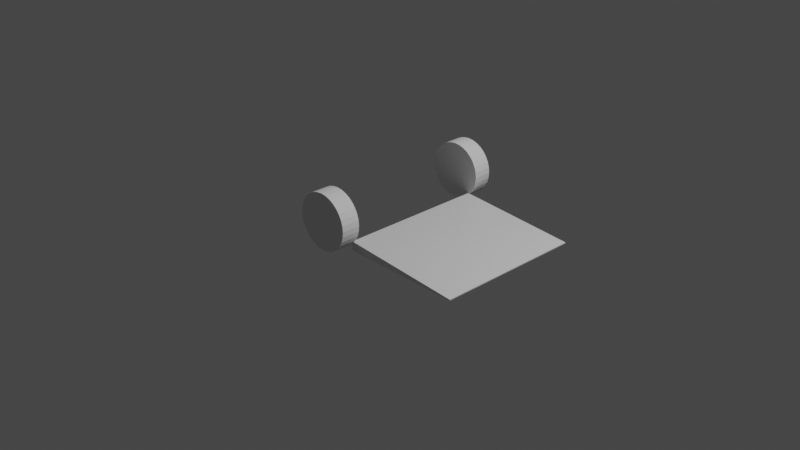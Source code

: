 # Source: handtruck.blend  (saved by Blender 2.92.15; exported with 4.5.12 LTS)
import bpy
from mathutils import Matrix  # noqa: F401  (used for matrix-valued properties, if any)

bpy.ops.wm.read_factory_settings(use_empty=True)
scene = bpy.context.scene
scene.name = 'Scene'

# ---- collections
col_collection = bpy.data.collections.new('Collection'); scene.collection.children.link(col_collection)

# ---- materials (node trees are filled in below, after node groups)
mat_material = bpy.data.materials.new('Material')
mat_material.alpha_threshold = 0.0
mat_material.use_transparent_shadow = False
mat_material.line_color = (0.0, 0.0, 0.0, 1.0)

# ---- material node trees
mat_material.use_nodes = True; mat_material.node_tree.nodes.clear()
_N = mat_material.node_tree.nodes; _L = mat_material.node_tree.links
n0 = _N.new('ShaderNodeOutputMaterial'); n0.name = 'Material Output'; n0.location = (300, 300)
n1 = _N.new('ShaderNodeBsdfPrincipled'); n1.name = 'Principled BSDF'; n1.location = (10, 300)
n1.distribution = 'GGX'
n1.subsurface_method = 'BURLEY'
n1.inputs[2].default_value = 0.4
n1.inputs[3].default_value = 1.45
n1.inputs[27].default_value = (0.0, 0.0, 0.0, 1.0)
n1.inputs[28].default_value = 1.0
_L.new(n1.outputs[0], n0.inputs[0])
n0.is_active_output = True

# ---- world
world_world = bpy.data.worlds.new('World'); scene.world = world_world
world_world.use_nodes = True; world_world.node_tree.nodes.clear()
_N = world_world.node_tree.nodes; _L = world_world.node_tree.links
n0 = _N.new('ShaderNodeOutputWorld'); n0.name = 'World Output'; n0.location = (300, 300)
n1 = _N.new('ShaderNodeBackground'); n1.name = 'Background'; n1.location = (10, 300)
n1.inputs[0].default_value = (0.05088, 0.05088, 0.05088, 1.0)
_L.new(n1.outputs[0], n0.inputs[0])
n0.is_active_output = True
world_world.color = (0.05088, 0.05088, 0.05088)
world_world.use_sun_shadow = False
world_world.sun_shadow_jitter_overblur = 0.0

# ---- cameras
cam_camera = bpy.data.cameras.new('Camera')
cam_camera.clip_end = 100.0
cam_camera.ortho_scale = 7.314

# ---- lights
light_light = bpy.data.lights.new('Light', 'POINT')
light_light.transmission_factor = 0.0
light_light.energy = 1000.0
light_light.shadow_soft_size = 0.1
light_light.shadow_maximum_resolution = 0.006
light_light.use_absolute_resolution = True

# ---- meshes
me_cube = bpy.data.meshes.new('Cube')
me_cube.from_pydata([(1.5, 0.8, 0.01), (1.5, 0.8, 0.0), (1.5, -0.8, 0.01), (1.5, -0.8, 0.0), (0.2, 0.8, 0.1), (0.2, 0.8, 0.0), (0.2, -0.8, 0.1), (0.2, -0.8, 0.0)], [], [(0, 4, 6, 2), (3, 2, 6, 7), (7, 6, 4, 5), (5, 1, 3, 7), (1, 0, 2, 3), (5, 4, 0, 1)])
_uv = me_cube.uv_layers.new(name='UVMap')
_uv.uv.foreach_set('vector', [0.625, 0.5, 0.875, 0.5, 0.875, 0.75, 0.625, 0.75, 0.375, 0.75, 0.625, 0.75, 0.625, 1.0, 0.375, 1.0, 0.375, 0.0, 0.625, 0.0, 0.625, 0.25, 0.375, 0.25, 0.125, 0.5, 0.375, 0.5, 0.375, 0.75, 0.125, 0.75, 0.375, 0.5, 0.625, 0.5, 0.625, 0.75, 0.375, 0.75, 0.375, 0.25, 0.625, 0.25, 0.625, 0.5, 0.375, 0.5])
me_cube.materials.append(mat_material)
me_cube.use_remesh_preserve_volume = False
me_cube.use_remesh_preserve_attributes = False
me_cube.use_mirror_vertex_groups = False
me_cube.update()
me_cylinder = bpy.data.meshes.new('Cylinder')
me_cylinder.from_pydata([(3.749e-08, 0.3, 0.0), (3.749e-08, 0.3, 0.2), (0.05853, 0.2942, 0.0), (0.05853, 0.2942, 0.2), (0.1148, 0.2772, 0.0), (0.1148, 0.2772, 0.2), (0.1667, 0.2494, 0.0), (0.1667, 0.2494, 0.2), (0.2121, 0.2121, 0.0), (0.2121, 0.2121, 0.2), (0.2494, 0.1667, 0.0), (0.2494, 0.1667, 0.2), (0.2772, 0.1148, 0.0), (0.2772, 0.1148, 0.2), (0.2942, 0.05853, 0.0), (0.2942, 0.05853, 0.2), (0.3, 2.456e-07, 0.0), (0.3, 2.456e-07, 0.2), (0.2942, -0.05853, 0.0), (0.2942, -0.05853, 0.2), (0.2772, -0.1148, 0.0), (0.2772, -0.1148, 0.2), (0.2494, -0.1667, 0.0), (0.2494, -0.1667, 0.2), (0.2121, -0.2121, 0.0), (0.2121, -0.2121, 0.2), (0.1667, -0.2494, 0.0), (0.1667, -0.2494, 0.2), (0.1148, -0.2772, 0.0), (0.1148, -0.2772, 0.2), (0.05853, -0.2942, 0.0), (0.05853, -0.2942, 0.2), (-6.027e-08, -0.3, 0.0), (-6.027e-08, -0.3, 0.2), (-0.05853, -0.2942, 0.0), (-0.05853, -0.2942, 0.2), (-0.1148, -0.2772, 0.0), (-0.1148, -0.2772, 0.2), (-0.1667, -0.2494, 0.0), (-0.1667, -0.2494, 0.2), (-0.2121, -0.2121, 0.0), (-0.2121, -0.2121, 0.2), (-0.2494, -0.1667, 0.0), (-0.2494, -0.1667, 0.2), (-0.2772, -0.1148, 0.0), (-0.2772, -0.1148, 0.2), (-0.2942, -0.05853, 0.0), (-0.2942, -0.05853, 0.2), (-0.3, 5.126e-07, 0.0), (-0.3, 5.126e-07, 0.2), (-0.2942, 0.05853, 0.0), (-0.2942, 0.05853, 0.2), (-0.2772, 0.1148, 0.0), (-0.2772, 0.1148, 0.2), (-0.2494, 0.1667, 0.0), (-0.2494, 0.1667, 0.2), (-0.2121, 0.2121, 0.0), (-0.2121, 0.2121, 0.2), (-0.1667, 0.2494, 0.0), (-0.1667, 0.2494, 0.2), (-0.1148, 0.2772, 0.0), (-0.1148, 0.2772, 0.2), (-0.05853, 0.2942, 0.0), (-0.05853, 0.2942, 0.2)], [], [(0, 1, 3, 2), (2, 3, 5, 4), (4, 5, 7, 6), (6, 7, 9, 8), (8, 9, 11, 10), (10, 11, 13, 12), (12, 13, 15, 14), (14, 15, 17, 16), (16, 17, 19, 18), (18, 19, 21, 20), (20, 21, 23, 22), (22, 23, 25, 24), (24, 25, 27, 26), (26, 27, 29, 28), (28, 29, 31, 30), (30, 31, 33, 32), (32, 33, 35, 34), (34, 35, 37, 36), (36, 37, 39, 38), (38, 39, 41, 40), (40, 41, 43, 42), (42, 43, 45, 44), (44, 45, 47, 46), (46, 47, 49, 48), (48, 49, 51, 50), (50, 51, 53, 52), (52, 53, 55, 54), (54, 55, 57, 56), (56, 57, 59, 58), (58, 59, 61, 60), (3, 1, 63, 61, 59, 57, 55, 53, 51, 49, 47, 45, 43, 41, 39, 37, 35, 33, 31, 29, 27, 25, 23, 21, 19, 17, 15, 13, 11, 9, 7, 5), (60, 61, 63, 62), (62, 63, 1, 0), (0, 2, 4, 6, 8, 10, 12, 14, 16, 18, 20, 22, 24, 26, 28, 30, 32, 34, 36, 38, 40, 42, 44, 46, 48, 50, 52, 54, 56, 58, 60, 62)])
_uv = me_cylinder.uv_layers.new(name='UVMap')
_uv.uv.foreach_set('vector', [1.0, 0.5, 1.0, 1.0, 0.9688, 1.0, 0.9688, 0.5, 0.9688, 0.5, 0.9688, 1.0, 0.9375, 1.0, 0.9375, 0.5, 0.9375, 0.5, 0.9375, 1.0, 0.9062, 1.0, 0.9062, 0.5, 0.9062, 0.5, 0.9062, 1.0, 0.875, 1.0, 0.875, 0.5, 0.875, 0.5, 0.875, 1.0, 0.8438, 1.0, 0.8438, 0.5, 0.8438, 0.5, 0.8438, 1.0, 0.8125, 1.0, 0.8125, 0.5, 0.8125, 0.5, 0.8125, 1.0, 0.7812, 1.0, 0.7812, 0.5, 0.7812, 0.5, 0.7812, 1.0, 0.75, 1.0, 0.75, 0.5, 0.75, 0.5, 0.75, 1.0, 0.7188, 1.0, 0.7188, 0.5, 0.7188, 0.5, 0.7188, 1.0, 0.6875, 1.0, 0.6875, 0.5, 0.6875, 0.5, 0.6875, 1.0, 0.6562, 1.0, 0.6562, 0.5, 0.6562, 0.5, 0.6562, 1.0, 0.625, 1.0, 0.625, 0.5, 0.625, 0.5, 0.625, 1.0, 0.5938, 1.0, 0.5938, 0.5, 0.5938, 0.5, 0.5938, 1.0, 0.5625, 1.0, 0.5625, 0.5, 0.5625, 0.5, 0.5625, 1.0, 0.5312, 1.0, 0.5312, 0.5, 0.5312, 0.5, 0.5312, 1.0, 0.5, 1.0, 0.5, 0.5, 0.5, 0.5, 0.5, 1.0, 0.4688, 1.0, 0.4688, 0.5, 0.4688, 0.5, 0.4688, 1.0, 0.4375, 1.0, 0.4375, 0.5, 0.4375, 0.5, 0.4375, 1.0, 0.4062, 1.0, 0.4062, 0.5, 0.4062, 0.5, 0.4062, 1.0, 0.375, 1.0, 0.375, 0.5, 0.375, 0.5, 0.375, 1.0, 0.3438, 1.0, 0.3438, 0.5, 0.3438, 0.5, 0.3438, 1.0, 0.3125, 1.0, 0.3125, 0.5, 0.3125, 0.5, 0.3125, 1.0, 0.2812, 1.0, 0.2812, 0.5, 0.2812, 0.5, 0.2812, 1.0, 0.25, 1.0, 0.25, 0.5, 0.25, 0.5, 0.25, 1.0, 0.2188, 1.0, 0.2188, 0.5, 0.2188, 0.5, 0.2188, 1.0, 0.1875, 1.0, 0.1875, 0.5, 0.1875, 0.5, 0.1875, 1.0, 0.1562, 1.0, 0.1562, 0.5, 0.1562, 0.5, 0.1562, 1.0, 0.125, 1.0, 0.125, 0.5, 0.125, 0.5, 0.125, 1.0, 0.09375, 1.0, 0.09375, 0.5, 0.09375, 0.5, 0.09375, 1.0, 0.0625, 1.0, 0.0625, 0.5, 0.2968, 0.4854, 0.25, 0.49, 0.2032, 0.4854, 0.1582, 0.4717, 0.1167, 0.4496, 0.08029, 0.4197, 0.05045, 0.3833, 0.02827, 0.3418, 0.01461, 0.2968, 0.01, 0.25, 0.01461, 0.2032, 0.02827, 0.1582, 0.05045, 0.1167, 0.08029, 0.08029, 0.1167, 0.05045, 0.1582, 0.02827, 0.2032, 0.01461, 0.25, 0.01, 0.2968, 0.01461, 0.3418, 0.02827, 0.3833, 0.05045, 0.4197, 0.08029, 0.4496, 0.1167, 0.4717, 0.1582, 0.4854, 0.2032, 0.49, 0.25, 0.4854, 0.2968, 0.4717, 0.3418, 0.4496, 0.3833, 0.4197, 0.4197, 0.3833, 0.4496, 0.3418, 0.4717, 0.0625, 0.5, 0.0625, 1.0, 0.03125, 1.0, 0.03125, 0.5, 0.03125, 0.5, 0.03125, 1.0, 0.0, 1.0, 0.0, 0.5, 0.75, 0.49, 0.7968, 0.4854, 0.8418, 0.4717, 0.8833, 0.4496, 0.9197, 0.4197, 0.9496, 0.3833, 0.9717, 0.3418, 0.9854, 0.2968, 0.99, 0.25, 0.9854, 0.2032, 0.9717, 0.1582, 0.9496, 0.1167, 0.9197, 0.08029, 0.8833, 0.05045, 0.8418, 0.02827, 0.7968, 0.01461, 0.75, 0.01, 0.7032, 0.01461, 0.6582, 0.02827, 0.6167, 0.05045, 0.5803, 0.08029, 0.5504, 0.1167, 0.5283, 0.1582, 0.5146, 0.2032, 0.51, 0.25, 0.5146, 0.2968, 0.5283, 0.3418, 0.5504, 0.3833, 0.5803, 0.4197, 0.6167, 0.4496, 0.6582, 0.4717, 0.7032, 0.4854])
me_cylinder.use_remesh_fix_poles = True
me_cylinder.use_remesh_preserve_attributes = False
me_cylinder.use_mirror_vertex_groups = False
me_cylinder.update()
me_cylinder_001 = bpy.data.meshes.new('Cylinder.001')
me_cylinder_001.from_pydata([(3.749e-08, 0.3, 0.0), (3.749e-08, 0.3, 0.2), (0.05853, 0.2942, 0.0), (0.05853, 0.2942, 0.2), (0.1148, 0.2772, 0.0), (0.1148, 0.2772, 0.2), (0.1667, 0.2494, 0.0), (0.1667, 0.2494, 0.2), (0.2121, 0.2121, 0.0), (0.2121, 0.2121, 0.2), (0.2494, 0.1667, 0.0), (0.2494, 0.1667, 0.2), (0.2772, 0.1148, 0.0), (0.2772, 0.1148, 0.2), (0.2942, 0.05853, 0.0), (0.2942, 0.05853, 0.2), (0.3, 2.456e-07, 0.0), (0.3, 2.456e-07, 0.2), (0.2942, -0.05853, 0.0), (0.2942, -0.05853, 0.2), (0.2772, -0.1148, 0.0), (0.2772, -0.1148, 0.2), (0.2494, -0.1667, 0.0), (0.2494, -0.1667, 0.2), (0.2121, -0.2121, 0.0), (0.2121, -0.2121, 0.2), (0.1667, -0.2494, 0.0), (0.1667, -0.2494, 0.2), (0.1148, -0.2772, 0.0), (0.1148, -0.2772, 0.2), (0.05853, -0.2942, 0.0), (0.05853, -0.2942, 0.2), (-6.027e-08, -0.3, 0.0), (-6.027e-08, -0.3, 0.2), (-0.05853, -0.2942, 0.0), (-0.05853, -0.2942, 0.2), (-0.1148, -0.2772, 0.0), (-0.1148, -0.2772, 0.2), (-0.1667, -0.2494, 0.0), (-0.1667, -0.2494, 0.2), (-0.2121, -0.2121, 0.0), (-0.2121, -0.2121, 0.2), (-0.2494, -0.1667, 0.0), (-0.2494, -0.1667, 0.2), (-0.2772, -0.1148, 0.0), (-0.2772, -0.1148, 0.2), (-0.2942, -0.05853, 0.0), (-0.2942, -0.05853, 0.2), (-0.3, 5.126e-07, 0.0), (-0.3, 5.126e-07, 0.2), (-0.2942, 0.05853, 0.0), (-0.2942, 0.05853, 0.2), (-0.2772, 0.1148, 0.0), (-0.2772, 0.1148, 0.2), (-0.2494, 0.1667, 0.0), (-0.2494, 0.1667, 0.2), (-0.2121, 0.2121, 0.0), (-0.2121, 0.2121, 0.2), (-0.1667, 0.2494, 0.0), (-0.1667, 0.2494, 0.2), (-0.1148, 0.2772, 0.0), (-0.1148, 0.2772, 0.2), (-0.05853, 0.2942, 0.0), (-0.05853, 0.2942, 0.2)], [], [(0, 1, 3, 2), (2, 3, 5, 4), (4, 5, 7, 6), (6, 7, 9, 8), (8, 9, 11, 10), (10, 11, 13, 12), (12, 13, 15, 14), (14, 15, 17, 16), (16, 17, 19, 18), (18, 19, 21, 20), (20, 21, 23, 22), (22, 23, 25, 24), (24, 25, 27, 26), (26, 27, 29, 28), (28, 29, 31, 30), (30, 31, 33, 32), (32, 33, 35, 34), (34, 35, 37, 36), (36, 37, 39, 38), (38, 39, 41, 40), (40, 41, 43, 42), (42, 43, 45, 44), (44, 45, 47, 46), (46, 47, 49, 48), (48, 49, 51, 50), (50, 51, 53, 52), (52, 53, 55, 54), (54, 55, 57, 56), (56, 57, 59, 58), (58, 59, 61, 60), (3, 1, 63, 61, 59, 57, 55, 53, 51, 49, 47, 45, 43, 41, 39, 37, 35, 33, 31, 29, 27, 25, 23, 21, 19, 17, 15, 13, 11, 9, 7, 5), (60, 61, 63, 62), (62, 63, 1, 0), (0, 2, 4, 6, 8, 10, 12, 14, 16, 18, 20, 22, 24, 26, 28, 30, 32, 34, 36, 38, 40, 42, 44, 46, 48, 50, 52, 54, 56, 58, 60, 62)])
_uv = me_cylinder_001.uv_layers.new(name='UVMap')
_uv.uv.foreach_set('vector', [1.0, 0.5, 1.0, 1.0, 0.9688, 1.0, 0.9688, 0.5, 0.9688, 0.5, 0.9688, 1.0, 0.9375, 1.0, 0.9375, 0.5, 0.9375, 0.5, 0.9375, 1.0, 0.9062, 1.0, 0.9062, 0.5, 0.9062, 0.5, 0.9062, 1.0, 0.875, 1.0, 0.875, 0.5, 0.875, 0.5, 0.875, 1.0, 0.8438, 1.0, 0.8438, 0.5, 0.8438, 0.5, 0.8438, 1.0, 0.8125, 1.0, 0.8125, 0.5, 0.8125, 0.5, 0.8125, 1.0, 0.7812, 1.0, 0.7812, 0.5, 0.7812, 0.5, 0.7812, 1.0, 0.75, 1.0, 0.75, 0.5, 0.75, 0.5, 0.75, 1.0, 0.7188, 1.0, 0.7188, 0.5, 0.7188, 0.5, 0.7188, 1.0, 0.6875, 1.0, 0.6875, 0.5, 0.6875, 0.5, 0.6875, 1.0, 0.6562, 1.0, 0.6562, 0.5, 0.6562, 0.5, 0.6562, 1.0, 0.625, 1.0, 0.625, 0.5, 0.625, 0.5, 0.625, 1.0, 0.5938, 1.0, 0.5938, 0.5, 0.5938, 0.5, 0.5938, 1.0, 0.5625, 1.0, 0.5625, 0.5, 0.5625, 0.5, 0.5625, 1.0, 0.5312, 1.0, 0.5312, 0.5, 0.5312, 0.5, 0.5312, 1.0, 0.5, 1.0, 0.5, 0.5, 0.5, 0.5, 0.5, 1.0, 0.4688, 1.0, 0.4688, 0.5, 0.4688, 0.5, 0.4688, 1.0, 0.4375, 1.0, 0.4375, 0.5, 0.4375, 0.5, 0.4375, 1.0, 0.4062, 1.0, 0.4062, 0.5, 0.4062, 0.5, 0.4062, 1.0, 0.375, 1.0, 0.375, 0.5, 0.375, 0.5, 0.375, 1.0, 0.3438, 1.0, 0.3438, 0.5, 0.3438, 0.5, 0.3438, 1.0, 0.3125, 1.0, 0.3125, 0.5, 0.3125, 0.5, 0.3125, 1.0, 0.2812, 1.0, 0.2812, 0.5, 0.2812, 0.5, 0.2812, 1.0, 0.25, 1.0, 0.25, 0.5, 0.25, 0.5, 0.25, 1.0, 0.2188, 1.0, 0.2188, 0.5, 0.2188, 0.5, 0.2188, 1.0, 0.1875, 1.0, 0.1875, 0.5, 0.1875, 0.5, 0.1875, 1.0, 0.1562, 1.0, 0.1562, 0.5, 0.1562, 0.5, 0.1562, 1.0, 0.125, 1.0, 0.125, 0.5, 0.125, 0.5, 0.125, 1.0, 0.09375, 1.0, 0.09375, 0.5, 0.09375, 0.5, 0.09375, 1.0, 0.0625, 1.0, 0.0625, 0.5, 0.2968, 0.4854, 0.25, 0.49, 0.2032, 0.4854, 0.1582, 0.4717, 0.1167, 0.4496, 0.08029, 0.4197, 0.05045, 0.3833, 0.02827, 0.3418, 0.01461, 0.2968, 0.01, 0.25, 0.01461, 0.2032, 0.02827, 0.1582, 0.05045, 0.1167, 0.08029, 0.08029, 0.1167, 0.05045, 0.1582, 0.02827, 0.2032, 0.01461, 0.25, 0.01, 0.2968, 0.01461, 0.3418, 0.02827, 0.3833, 0.05045, 0.4197, 0.08029, 0.4496, 0.1167, 0.4717, 0.1582, 0.4854, 0.2032, 0.49, 0.25, 0.4854, 0.2968, 0.4717, 0.3418, 0.4496, 0.3833, 0.4197, 0.4197, 0.3833, 0.4496, 0.3418, 0.4717, 0.0625, 0.5, 0.0625, 1.0, 0.03125, 1.0, 0.03125, 0.5, 0.03125, 0.5, 0.03125, 1.0, 0.0, 1.0, 0.0, 0.5, 0.75, 0.49, 0.7968, 0.4854, 0.8418, 0.4717, 0.8833, 0.4496, 0.9197, 0.4197, 0.9496, 0.3833, 0.9717, 0.3418, 0.9854, 0.2968, 0.99, 0.25, 0.9854, 0.2032, 0.9717, 0.1582, 0.9496, 0.1167, 0.9197, 0.08029, 0.8833, 0.05045, 0.8418, 0.02827, 0.7968, 0.01461, 0.75, 0.01, 0.7032, 0.01461, 0.6582, 0.02827, 0.6167, 0.05045, 0.5803, 0.08029, 0.5504, 0.1167, 0.5283, 0.1582, 0.5146, 0.2032, 0.51, 0.25, 0.5146, 0.2968, 0.5283, 0.3418, 0.5504, 0.3833, 0.5803, 0.4197, 0.6167, 0.4496, 0.6582, 0.4717, 0.7032, 0.4854])
me_cylinder_001.use_remesh_fix_poles = True
me_cylinder_001.use_remesh_preserve_attributes = False
me_cylinder_001.use_mirror_vertex_groups = False
me_cylinder_001.update()

# ---- objects
ob_cube = bpy.data.objects.new('Cube', me_cube)
ob_light = bpy.data.objects.new('Light', light_light)
ob_camera = bpy.data.objects.new('Camera', cam_camera)
ob_cylinder = bpy.data.objects.new('Cylinder', me_cylinder)
ob_cylinder_001 = bpy.data.objects.new('Cylinder.001', me_cylinder_001)

# ---- transforms, parenting, visibility, modifiers, constraints
ob_cube.location = (0.0, 0.0, 0.0)
ob_cube.lock_rotations_4d = False
ob_cube.empty_display_type = 'ARROWS'
ob_cube.lineart.crease_threshold = 0.0
ob_light.location = (4.076, 1.005, 5.904)
ob_light.rotation_euler = (0.6503, 0.05522, 1.866)
ob_light.lock_rotations_4d = False
ob_light.empty_display_type = 'ARROWS'
ob_light.color = (0.0, 0.0, 0.0, 0.0)
ob_light.lineart.crease_threshold = 0.0
ob_camera.location = (7.359, -6.926, 4.958)
ob_camera.rotation_euler = (1.109, 0.0, 0.8149)
ob_camera.lock_rotations_4d = False
ob_camera.empty_display_type = 'ARROWS'
ob_camera.color = (0.0, 0.0, 0.0, 0.0)
ob_camera.display_type = 'WIRE'
ob_camera.lineart.crease_threshold = 0.0
ob_cylinder.location = (0.0, -0.8, 0.3)
ob_cylinder.rotation_euler = (1.571, -0.0, 0.0)
ob_cylinder.lineart.crease_threshold = 0.0
ob_cylinder_001.location = (0.0, 1.0, 0.3)
ob_cylinder_001.rotation_euler = (1.571, -0.0, 0.0)
ob_cylinder_001.lineart.crease_threshold = 0.0

# ---- collection membership
col_collection.objects.link(ob_cube)
col_collection.objects.link(ob_light)
col_collection.objects.link(ob_camera)
col_collection.objects.link(ob_cylinder)
col_collection.objects.link(ob_cylinder_001)

# ---- scene / render settings (as saved in the file)
scene.camera = ob_camera
scene.frame_start = 1; scene.frame_end = 250; scene.frame_set(1)
scene.render.engine = 'BLENDER_EEVEE_NEXT'
scene.cycles.use_denoising = False
scene.cycles.samples = 128
scene.cycles.sampling_pattern = 'TABULATED_SOBOL'
scene.cycles.use_adaptive_sampling = False
scene.cycles.use_light_tree = False
scene.view_settings.view_transform = 'Filmic'
bpy.context.view_layer.update()
